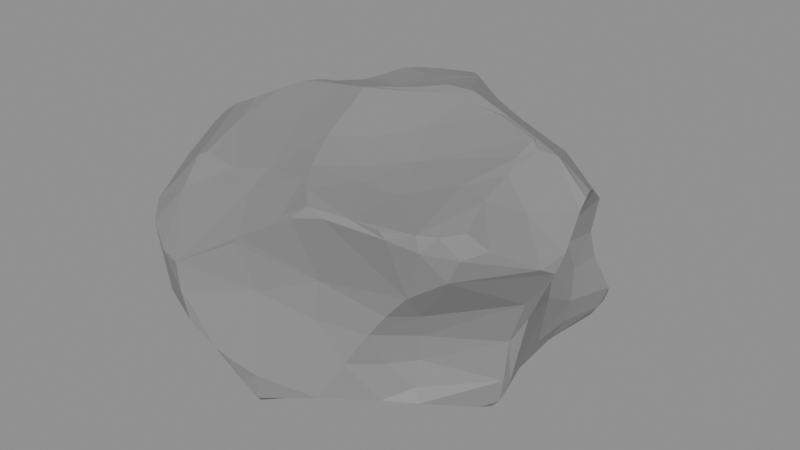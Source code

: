 # Source: bigger_rock.blend  (saved by Blender 4.5.90; exported with 4.5.12 LTS)
import bpy
from mathutils import Matrix  # noqa: F401  (used for matrix-valued properties, if any)

bpy.ops.wm.read_factory_settings(use_empty=True)
scene = bpy.context.scene
scene.name = 'Scene'

# ---- materials (node trees are filled in below, after node groups)
mat_material = bpy.data.materials.new('Material')

# ---- material node trees
mat_material.use_nodes = True; mat_material.node_tree.nodes.clear()
_N = mat_material.node_tree.nodes; _L = mat_material.node_tree.links
n0 = _N.new('ShaderNodeBsdfPrincipled'); n0.name = 'Principled BSDF'; n0.location = (-200, 100)
n0.inputs[0].default_value = (0.2609, 0.2609, 0.2609, 1.0)
n1 = _N.new('ShaderNodeOutputMaterial'); n1.name = 'Material Output'; n1.location = (200, 100)
_L.new(n0.outputs[0], n1.inputs[0])
n1.is_active_output = True

# ---- meshes
me_cube_001 = bpy.data.meshes.new('Cube.001')
me_cube_001.from_pydata([(-2.065, 1.387, 2.919), (-1.798, 1.41, 3.058), (-1.483, 1.423, 3.305), (-1.455, 2.028, 3.285), (-1.381, 2.347, 3.225), (-1.855, 2.266, 2.971), (-2.313, 1.563, 2.747), (-2.375, 1.413, 2.719), (-2.048, 1.285, 1.348), (-1.604, 1.863, 1.238), (-1.731, 1.802, 0.4282), (-1.558, 1.599, 0.1852), (-1.19, -1.679, 2.992), (-1.958, -0.8284, 3.205), (-2.564, -0.334, 3.143), (-1.907, -1.632, 2.968), (-2.19, -1.383, 0.5366), (-1.909, -1.492, 0.5117), (-1.597, -1.563, 0.4807), (-2.169, -2.104, 1.25), (-2.35, -1.849, 1.065), (-2.428, -1.683, 0.9444), (1.627, 1.512, 2.964), (2.345, 1.91, 0.954), (2.327, 1.683, 0.739), (0.3577, 1.333, -0.1447), (1.051, 2.056, 0.1758), (0.7267, 2.501, 0.2483), (2.046, 2.17, 0.5673), (0.8094, 2.632, 0.3995), (2.148, 1.254, 1.48), (2.337, 0.9085, 1.199), (2.306, -1.127, 3.407), (1.275, -1.418, 3.266), (1.752, -2.164, 3.15), (2.506, -1.814, 3.003), (1.54, -2.012, 0.8524), (1.57, -1.683, 0.7416), (2.042, -0.6965, 0.3179), (2.319, -1.074, 0.591), (1.538, -1.918, 1.325), (-1.549, 0.03477, 3.612), (-1.385, 0.1926, 3.625), (-1.452, 0.5139, 3.498), (-0.9356, 1.238, 3.343), (-2.975, 0.2577, 2.616), (-2.82, -0.3327, 2.97), (-2.865, -0.514, 2.839), (-1.473, 1.9, 1.63), (-2.12, 1.526, 2.447), (-1.211, 0.4035, 0.4647), (-1.034, -0.2359, 0.5343), (-1.057, -0.8855, 0.5291), (-2.497, -0.9216, 1.017), (-2.635, -0.1953, 1.247), (-2.783, 0.35, 0.9553), (-0.972, -2.761, 1.328), (-1.133, -2.74, 1.688), (-2.378, -1.021, 2.177), (0.7263, -1.34, 3.25), (0.003205, -1.49, 3.299), (-0.259, -0.9068, 3.451), (-0.3613, -2.401, 2.574), (0.6812, -2.122, 2.229), (-0.5232, -0.8778, 0.418), (0.2303, -1.461, 0.1279), (0.4018, -1.348, 0.09082), (0.6762, -0.9757, 0.01916), (-0.3939, -2.709, 1.006), (-0.579, -2.728, 1.07), (1.799, -1.583, 1.66), (1.89, -1.657, 1.999), (2.368, -1.853, 2.696), (1.488, 0.3106, 3.786), (3.036, -1.022, 2.747), (2.264, 0.6767, 2.307), (2.487, 0.9054, 2.864), (1.702, -0.5948, 0.1773), (1.555, 0.04323, 0.1958), (1.648, 0.7174, 0.273), (1.781, -1.582, 1.313), (1.539, 1.929, 1.919), (1.456, 2.056, 2.229), (1.074, 2.01, 2.644), (2.107, 1.262, 2.202), (2.081, 1.16, 1.873), (-0.4383, 1.156, 3.435), (0.5358, 1.241, 3.642), (1.076, 1.454, 3.263), (0.3019, 2.321, 2.834), (-0.5807, 2.873, 2.702), (-0.7125, 2.833, 2.738), (-1.938, 2.14, 2.868), (0.004538, 3.028, 0.8866), (-1.607, 1.65, 3.23), (-2.12, 1.945, 2.86), (-1.835, 1.868, 3.115), (-2.188, 1.74, 2.841), (-1.711, 1.964, 0.6238), (-1.966, 1.804, 0.7292), (-1.983, 1.674, 0.5416), (-2.39, 0.9187, 1.048), (-1.782, -1.598, 3.027), (-1.698, -1.598, 3.011), (-1.801, -1.704, 0.7104), (-1.677, -1.818, 0.8429), (-2.386, -1.37, 0.617), (1.771, 1.458, 2.998), (1.993, 1.819, 0.4198), (1.857, 1.998, 0.4025), (1.68, 1.95, 1.359), (2.223, 2.03, 0.6393), (2.218, 1.707, 0.5641), (2.309, 1.973, 0.8498), (2.093, -2.067, 3.285), (2.152, -2.076, 3.085), (1.655, -2.153, 3.228), (2.699, -1.54, 3.075), (2.513, -1.715, 3.3), (2.318, -1.948, 3.285), (1.803, -1.696, 0.9822), (1.894, -1.724, 0.8059), (-1.008, -0.6081, 3.418), (-1.826, -0.1293, 3.492), (-1.447, 1.131, 3.349), (-2.008, 0.3043, 3.173), (-1.879, 0.7724, 3.099), (-2.155, -0.34, 3.331), (-2.16, -0.1838, 3.313), (-2.016, 1.328, 1.96), (-1.49, -0.1573, 0.574), (-1.499, -0.9391, 0.5657), (-2.36, -0.8606, 0.591), (-2.082, 1.179, 0.3311), (-2.26, 0.4097, 0.5163), (-2.328, -0.2213, 0.5887), (-2.426, 0.8076, 0.4775), (-2.635, 0.4778, 0.5593), (-2.432, -0.8123, 0.6473), (-2.711, 0.3516, 0.6463), (-2.566, -0.1874, 0.695), (-2.653, 0.5405, 0.641), (-2.571, -0.38, 0.9103), (-1.666, -2.469, 1.391), (-1.577, -2.606, 2.069), (-1.907, -2.415, 2.071), (-1.865, -1.97, 2.616), (-2.11, -2.296, 2.192), (-2.231, -2.019, 1.736), (-2.295, -1.867, 1.524), (-2.326, -1.893, 2.028), (-2.397, -1.978, 2.308), (-2.316, -1.21, 1.365), (-2.262, -1.161, 1.747), (-2.592, -1.273, 2.638), (0.062, -1.717, 3.239), (-0.6425, -1.558, 3.115), (0.3292, -1.893, 3.244), (1.166, -2.121, 3.211), (-0.6667, -1.893, 2.93), (0.8645, -2.216, 3.144), (0.5835, -2.173, 3.192), (0.4068, -2.267, 3.024), (0.2224, -2.23, 2.981), (0.0323, -1.75, 0.16), (0.3687, -1.57, 0.175), (-0.7054, -1.868, 0.3302), (0.1914, -1.653, 0.1199), (-1.098, -1.719, 0.4057), (0.1868, -1.847, 0.2101), (-1.229, -1.726, 0.4617), (-0.02627, -1.999, 0.1585), (1.126, -1.568, 0.545), (-0.262, -2.085, 0.2122), (0.0003265, -2.541, 0.4389), (-0.1817, -2.648, 0.6945), (-1.011, -2.164, 0.8483), (0.04794, -2.643, 0.5474), (0.03581, -2.624, 0.8687), (0.9291, -2.473, 0.8579), (1.916, -1.995, 2.395), (1.43, -2.095, 1.77), (1.627, -2.021, 2.059), (1.594, 0.3644, 3.764), (1.028, -0.7148, 3.384), (2.143, 0.06391, 3.715), (2.15, -0.2649, 3.61), (2.099, 0.161, 3.711), (1.896, -0.9777, 3.42), (2.268, -0.02175, 3.64), (2.237, -0.5899, 3.514), (2.414, 0.1911, 3.541), (2.464, 0.3087, 3.418), (2.842, 0.1832, 3.124), (2.778, 0.3656, 3.134), (2.549, -0.6383, 3.158), (2.686, 0.5429, 3.018), (2.866, 0.01846, 3.018), (3.053, -0.5591, 2.765), (2.008, 0.1876, 0.4454), (2.216, -0.6773, 0.429), (2.102, 0.9191, 0.5286), (2.345, -0.8498, 0.4927), (2.279, -0.1567, 0.6637), (2.464, -0.8635, 0.626), (2.224, 0.6592, 0.6965), (2.501, -0.7072, 0.8457), (2.322, 0.1721, 0.9129), (2.493, -0.8387, 0.9312), (2.31, 0.8419, 0.9129), (1.719, 1.991, 2.314), (1.934, 1.66, 2.597), (2.113, 1.851, 2.276), (2.146, 1.802, 1.409), (2.064, 1.772, 1.793), (2.218, 1.483, 2.565), (0.3351, 1.434, 3.6), (-0.01029, 1.923, 3.45), (-0.9542, 2.021, 3.307), (-0.2004, 2.161, 3.392), (0.9828, 1.675, 3.088), (0.4266, 1.8, 3.303), (-0.3794, 2.407, 3.321), (-1.28, 2.665, 3.141), (-0.7215, 2.793, 3.173), (-0.7966, 2.905, 3.085), (-0.6459, 2.856, 3.06), (0.3433, 2.03, -0.05634), (-0.1213, 1.61, -0.08557), (-1.246, 1.672, 0.09948), (-0.5701, 1.944, -0.05674), (-1.255, 1.735, 0.1101), (-0.5359, 2.121, -0.03689), (0.01883, 2.618, 0.02849), (-0.2751, 2.398, 0.005464), (-0.01254, 2.698, 0.08155), (-0.7603, 2.36, 0.3371), (0.2225, 2.845, 0.2554), (-0.8409, 2.437, 0.5944), (1.184, 2.456, 0.7179), (0.2501, 2.938, 0.3499), (0.005316, 2.938, 0.4327), (0.5887, 2.725, 0.7333), (-0.9515, 2.377, 1.055), (0.5147, -1.064, 3.301), (0.2431, -0.6107, 3.453), (0.6973, -0.1622, 3.581), (-0.4287, -0.01438, 3.788), (-0.9622, 0.02775, 3.7), (-0.348, 0.09792, 3.786), (0.1931, 0.2294, 3.798), (-0.7753, 0.5748, 3.529), (0.1229, 0.3271, 3.822), (0.5476, 0.381, 3.833), (1.091, 0.3633, 3.806), (0.5206, 0.5414, 3.887), (0.9199, 0.5533, 3.889), (0.5527, 0.9932, 3.771), (-0.08618, 0.7329, 3.629), (-2.589, 0.9955, 2.634), (-2.999, 0.3444, 2.53), (-2.764, 0.3286, 1.876), (-2.765, 0.1906, 1.814), (-2.998, 0.1604, 2.53), (-2.859, -0.5126, 2.741), (-2.496, -0.3155, 1.686), (-2.521, -0.4893, 2.181), (-2.334, -0.8342, 1.867), (-2.4, -0.6271, 1.51), (0.7766, 2.369, 2.035), (1.547, 1.939, 1.536), (0.8334, 2.135, 2.483), (0.8209, 2.321, 1.628), (0.4609, 2.384, 2.281), (0.003084, 2.894, 1.806), (-0.1915, 2.935, 1.957), (-0.18, 2.884, 1.311), (-0.4244, 2.799, 2.542), (-0.2541, 2.849, 2.154), (-0.3511, 2.835, 2.057), (-0.5517, 2.826, 2.445), (-1.497, 1.936, 2.002), (-1.597, 2.029, 2.368), (0.7625, -0.8735, -0.01302), (1.022, -0.6029, -0.06664), (0.007112, -0.6758, 0.2694), (-0.5176, -0.3567, 0.43), (0.8235, -0.02626, -0.06372), (0.7541, 0.2698, -0.06834), (-0.3007, 0.1392, 0.3233), (0.4486, 1.081, -0.1175), (-0.7431, 0.6952, 0.3098), (-1.214, -2.708, 2.059), (-0.9233, -2.732, 1.497), (-0.4483, -2.42, 2.467), (-0.1383, -2.361, 1.878), (0.6913, -2.199, 1.727), (1.177, -2.259, 1.346), (2.722, -0.8115, 2.087), (3.09, -0.8086, 2.624), (2.516, -0.789, 1.478), (2.672, -0.648, 1.789), (2.424, 0.1993, 1.591), (2.443, 0.2023, 2.235), (2.616, -0.2147, 1.933), (2.222, 0.5995, 1.792)], [], [(94, 96, 1), (92, 95, 5), (95, 96, 5), (96, 3, 4), (5, 4, 223), (6, 97, 95), (243, 98, 99), (243, 99, 9), (100, 10, 11), (133, 11, 229), (101, 99, 141), (141, 99, 136), (103, 102, 15), (102, 13, 14), (12, 146, 159), (105, 104, 170), (104, 17, 18), (106, 17, 21), (17, 20, 21), (17, 19, 20), (104, 19, 17), (104, 105, 19), (143, 19, 105), (53, 21, 152), (211, 107, 215), (22, 107, 211), (27, 28, 109), (109, 28, 108), (108, 111, 112), (23, 113, 239), (26, 27, 109), (108, 112, 201), (205, 24, 209), (201, 112, 205), (23, 30, 31), (158, 114, 33), (115, 114, 34), (117, 118, 35), (118, 114, 119), (35, 119, 115), (116, 114, 158), (119, 114, 115), (72, 115, 180), (38, 121, 37), (37, 121, 36), (36, 121, 120), (38, 37, 172), (80, 120, 208), (123, 13, 122), (125, 128, 123), (123, 127, 13), (123, 128, 127), (127, 128, 14), (127, 14, 13), (128, 125, 46), (125, 126, 45), (41, 123, 122), (43, 41, 42), (44, 124, 43), (282, 49, 92), (282, 281, 49), (281, 48, 129), (48, 8, 129), (6, 49, 259), (133, 50, 134), (131, 132, 130), (132, 135, 130), (135, 138, 137), (132, 106, 138), (137, 140, 139), (138, 140, 137), (138, 142, 140), (138, 106, 142), (142, 55, 139), (141, 55, 101), (57, 145, 143), (144, 146, 147), (145, 147, 148), (148, 20, 19), (147, 151, 148), (148, 150, 149), (149, 21, 20), (150, 58, 153), (151, 15, 154), (151, 154, 58), (57, 143, 56), (146, 15, 151), (60, 155, 157), (59, 157, 158), (161, 160, 158), (157, 155, 163), (161, 162, 160), (161, 163, 162), (163, 159, 62), (162, 62, 63), (160, 63, 180), (160, 180, 34), (64, 166, 52), (65, 165, 167), (165, 169, 167), (172, 165, 66), (164, 173, 166), (164, 169, 171), (173, 175, 166), (166, 175, 176), (174, 172, 177), (172, 179, 177), (172, 36, 179), (175, 69, 176), (65, 164, 64), (0, 97, 6, 7), (172, 37, 36), (131, 52, 18), (71, 72, 180), (71, 181, 70), (74, 35, 72), (181, 297, 40), (88, 187, 107), (186, 190, 189), (190, 32, 195), (193, 194, 192), (197, 195, 198), (73, 184, 185), (117, 74, 32), (79, 199, 78), (77, 38, 172), (199, 203, 200), (39, 204, 208), (205, 207, 203), (205, 209, 207), (206, 208, 204), (79, 108, 201), (83, 210, 82), (83, 211, 210), (110, 270, 213), (210, 212, 81), (214, 30, 213), (212, 211, 215), (212, 215, 84), (220, 211, 83), (213, 30, 23), (124, 44, 2), (216, 217, 86), (221, 219, 217), (221, 222, 219), (219, 222, 218), (222, 221, 226), (221, 220, 83), (221, 83, 89), (22, 220, 88), (89, 277, 226), (2, 218, 3), (25, 228, 227), (227, 26, 25), (228, 231, 230), (10, 234, 232), (233, 235, 237), (27, 237, 29), (236, 241, 235), (238, 241, 236), (238, 93, 241), (238, 243, 93), (98, 243, 238), (243, 276, 93), (239, 270, 110), (245, 246, 250), (248, 251, 42), (254, 256, 246), (183, 88, 256), (258, 257, 86), (156, 122, 12), (61, 122, 156), (60, 244, 61), (59, 184, 244), (59, 33, 184), (87, 216, 257), (251, 44, 43), (49, 129, 260), (129, 261, 260), (259, 260, 45), (261, 55, 262), (262, 266, 263), (55, 142, 54), (263, 264, 45), (262, 54, 265), (265, 267, 266), (265, 268, 267), (53, 152, 268), (54, 53, 268), (47, 264, 154), (259, 126, 0), (269, 273, 271), (81, 272, 269), (271, 277, 89), (274, 275, 269), (275, 278, 273), (277, 280, 90), (279, 280, 278), (275, 281, 279), (280, 91, 90), (48, 281, 275), (280, 282, 91), (281, 282, 280), (276, 243, 48), (82, 81, 269), (64, 285, 65), (77, 284, 78), (285, 287, 283), (287, 289, 288), (286, 51, 289), (289, 291, 228), (290, 108, 79), (133, 229, 50), (143, 176, 56), (292, 294, 62), (69, 68, 295), (294, 295, 63), (294, 63, 62), (295, 296, 63), (295, 178, 296), (178, 297, 296), (144, 57, 292), (178, 179, 297), (298, 301, 299), (301, 304, 299), (304, 302, 305), (305, 75, 303), (302, 31, 305), (75, 85, 84), (70, 80, 300), (208, 206, 300), (207, 31, 302), (75, 84, 215), (303, 75, 197), (303, 197, 198), (2, 3, 94), (94, 3, 96), (2, 94, 1), (5, 96, 4), (97, 0, 96), (0, 1, 96), (11, 133, 100), (101, 8, 99), (9, 99, 8), (136, 99, 100), (103, 13, 102), (12, 103, 15), (13, 103, 12), (15, 102, 14), (12, 15, 146), (176, 143, 105), (17, 16, 132), (220, 22, 211), (108, 28, 111), (110, 23, 239), (239, 113, 28), (113, 111, 28), (24, 113, 23), (24, 111, 113), (188, 114, 32), (205, 112, 24), (33, 114, 188), (34, 114, 116), (40, 36, 120), (32, 114, 118), (35, 118, 119), (180, 115, 34), (34, 116, 158), (35, 74, 117), (72, 35, 115), (38, 39, 121), (208, 120, 121), (208, 121, 39), (12, 122, 13), (41, 125, 123), (14, 128, 46), (126, 1, 0), (14, 46, 47), (46, 125, 45), (47, 154, 15), (14, 47, 15), (8, 48, 9), (49, 281, 129), (7, 6, 259), (134, 50, 130), (92, 49, 95), (134, 130, 135), (137, 136, 134), (141, 137, 139), (136, 137, 141), (134, 135, 137), (135, 132, 138), (130, 50, 51), (140, 142, 139), (141, 139, 55), (142, 106, 21), (142, 21, 53), (142, 53, 54), (131, 17, 132), (16, 106, 132), (100, 133, 136), (57, 144, 145), (144, 147, 145), (19, 145, 148), (147, 146, 151), (148, 151, 150), (152, 149, 153), (149, 152, 21), (153, 149, 150), (150, 151, 58), (292, 146, 144), (59, 244, 60), (60, 157, 59), (60, 156, 155), (33, 59, 158), (155, 156, 159), (158, 157, 161), (156, 12, 159), (161, 157, 163), (163, 155, 159), (162, 163, 62), (61, 156, 60), (158, 160, 34), (52, 166, 168), (65, 167, 164), (167, 169, 164), (164, 171, 173), (165, 174, 169), (165, 172, 174), (171, 169, 174), (174, 173, 171), (168, 166, 176), (175, 173, 174), (175, 174, 177), (177, 179, 178), (175, 68, 69), (64, 164, 166), (66, 165, 65), (67, 172, 66), (36, 40, 297), (36, 297, 179), (18, 168, 170), (18, 52, 168), (71, 182, 181), (71, 180, 182), (182, 63, 181), (182, 180, 63), (183, 73, 185), (187, 183, 185), (185, 184, 186), (186, 184, 188), (184, 33, 188), (186, 188, 190), (192, 187, 191), (189, 190, 191), (190, 188, 32), (190, 195, 191), (192, 191, 193), (197, 191, 195), (191, 197, 193), (194, 76, 107), (194, 196, 76), (32, 74, 195), (198, 195, 74), (88, 183, 187), (118, 117, 32), (107, 76, 215), (196, 197, 75), (76, 196, 75), (107, 192, 194), (38, 199, 200), (107, 187, 192), (78, 199, 77), (77, 199, 38), (199, 79, 201), (38, 202, 39), (204, 39, 202), (200, 203, 202), (199, 205, 203), (199, 201, 205), (204, 203, 206), (203, 207, 206), (209, 24, 23), (209, 23, 31), (207, 209, 31), (214, 81, 212), (82, 210, 81), (210, 211, 212), (213, 270, 214), (270, 81, 214), (214, 85, 30), (214, 212, 84), (214, 84, 85), (23, 110, 213), (221, 88, 220), (86, 219, 44), (86, 217, 219), (2, 44, 218), (44, 219, 218), (218, 4, 3), (218, 222, 4), (225, 223, 224), (223, 225, 91), (226, 221, 89), (88, 221, 87), (226, 277, 90), (5, 91, 92), (5, 223, 91), (227, 228, 233), (228, 229, 231), (232, 230, 231), (230, 232, 228), (227, 233, 26), (231, 10, 232), (233, 228, 232), (233, 232, 234), (235, 233, 234), (235, 234, 236), (233, 237, 27), (239, 29, 242), (240, 241, 93), (242, 240, 93), (236, 98, 238), (239, 242, 270), (28, 27, 29), (61, 244, 245), (61, 247, 122), (245, 184, 246), (184, 73, 246), (248, 247, 249), (248, 249, 251), (249, 250, 252), (251, 249, 258), (249, 252, 258), (252, 253, 255), (252, 255, 258), (44, 251, 86), (251, 258, 86), (260, 259, 49), (86, 257, 216), (42, 251, 43), (41, 248, 42), (122, 248, 41), (126, 259, 45), (101, 55, 8), (8, 55, 261), (263, 261, 262), (262, 265, 266), (262, 55, 54), (263, 266, 264), (265, 54, 268), (266, 267, 58), (266, 154, 264), (268, 153, 267), (266, 58, 154), (153, 268, 152), (7, 259, 0), (129, 8, 261), (153, 58, 267), (45, 264, 46), (270, 242, 272), (271, 273, 277), (269, 272, 274), (269, 275, 273), (272, 93, 274), (273, 278, 277), (274, 93, 276), (278, 275, 279), (276, 48, 275), (280, 277, 278), (279, 281, 280), (91, 282, 92), (82, 269, 271), (242, 93, 272), (48, 243, 9), (83, 271, 89), (66, 285, 67), (283, 67, 285), (283, 287, 284), (78, 284, 287), (287, 285, 289), (285, 286, 289), (289, 51, 50), (78, 287, 79), (66, 65, 285), (289, 50, 291), (288, 290, 79), (291, 50, 229), (228, 291, 229), (290, 25, 108), (172, 284, 77), (57, 56, 293), (292, 62, 159), (294, 292, 295), (292, 57, 295), (57, 293, 295), (56, 176, 69), (295, 68, 178), (296, 181, 63), (296, 297, 181), (146, 292, 159), (71, 70, 298), (72, 71, 298), (298, 70, 300), (301, 298, 300), (301, 300, 206), (299, 304, 198), (301, 206, 302), (198, 304, 303), (76, 75, 215), (304, 305, 303), (305, 31, 30), (75, 305, 85), (305, 30, 85), (80, 208, 300), (100, 99, 98, 10), (26, 109, 108, 25), (18, 170, 104), (17, 131, 18), (106, 16, 17), (88, 107, 22), (28, 29, 239), (24, 112, 111), (43, 126, 125, 41), (80, 40, 120), (2, 1, 126, 124), (126, 43, 124), (52, 131, 130, 51), (6, 95, 49), (136, 133, 134), (170, 168, 176, 105), (19, 143, 145), (20, 148, 149), (178, 68, 175, 177), (181, 40, 80, 70), (95, 97, 96), (187, 185, 189, 191), (193, 197, 196, 194), (189, 185, 186), (221, 217, 216, 87), (200, 202, 38), (204, 202, 203), (302, 206, 207), (224, 223, 4, 222), (226, 90, 91, 225), (226, 225, 224), (226, 224, 222), (235, 241, 240, 237), (27, 26, 233), (240, 29, 237), (11, 10, 231, 229), (240, 242, 29), (10, 98, 236, 234), (247, 245, 250, 249), (184, 245, 244), (247, 61, 245), (248, 122, 247), (250, 246, 253, 252), (256, 255, 253, 246), (254, 246, 73), (254, 73, 183, 256), (88, 87, 257, 256), (257, 258, 255), (256, 257, 255), (67, 283, 284, 172), (45, 260, 263), (260, 261, 263), (47, 46, 264), (276, 275, 274), (83, 82, 271), (81, 270, 272), (52, 51, 286, 64), (286, 285, 64), (290, 289, 228, 25), (288, 79, 287), (290, 288, 289), (293, 56, 69, 295), (72, 298, 299, 74), (160, 162, 63), (198, 74, 299), (304, 301, 302)])
_uv = me_cube_001.uv_layers.new(name='UVMap')
_uv.uv.foreach_set('vector', [0.3974, 0.483, 0.3972, 0.4832, 0.3971, 0.4829, 0.3971, 0.4833, 0.397, 0.4832, 0.3972, 0.4833, 0.397, 0.4832, 0.3972, 0.4832, 0.3972, 0.4833, 0.3972, 0.4832, 0.3975, 0.4832, 0.3975, 0.4833, 0.3972, 0.4833, 0.3975, 0.4833, 0.3976, 0.4834, 0.3969, 0.4831, 0.397, 0.4831, 0.397, 0.4832, 0.4018, 0.4753, 0.4019, 0.4755, 0.4018, 0.4756, 0.4018, 0.4753, 0.4018, 0.4756, 0.4015, 0.4753, 0.402, 0.4757, 0.402, 0.4757, 0.4022, 0.4757, 0.4021, 0.476, 0.4022, 0.4757, 0.4022, 0.4758, 0.4016, 0.4761, 0.4018, 0.4756, 0.4018, 0.4764, 0.4018, 0.4764, 0.4018, 0.4756, 0.402, 0.4764, 0.3972, 0.4811, 0.3971, 0.4812, 0.397, 0.4812, 0.3971, 0.4812, 0.3971, 0.4817, 0.3969, 0.482, 0.3975, 0.481, 0.3971, 0.481, 0.3979, 0.4808, 0.4018, 0.4782, 0.4019, 0.478, 0.4021, 0.4784, 0.4019, 0.478, 0.402, 0.4777, 0.4021, 0.478, 0.4018, 0.4775, 0.402, 0.4777, 0.4016, 0.4776, 0.402, 0.4777, 0.4015, 0.4777, 0.4016, 0.4776, 0.402, 0.4777, 0.4014, 0.478, 0.4015, 0.4777, 0.4019, 0.478, 0.4014, 0.478, 0.402, 0.4777, 0.4019, 0.478, 0.4018, 0.4782, 0.4014, 0.478, 0.4013, 0.4784, 0.4014, 0.478, 0.4018, 0.4782, 0.4016, 0.4771, 0.4016, 0.4776, 0.4014, 0.4773, 0.3998, 0.4806, 0.3998, 0.4805, 0.3998, 0.4805, 0.3998, 0.4806, 0.3998, 0.4805, 0.3998, 0.4806, 0.3999, 0.4806, 0.3999, 0.4806, 0.3999, 0.4806, 0.3999, 0.4806, 0.3999, 0.4806, 0.3999, 0.4806, 0.3999, 0.4806, 0.3999, 0.4806, 0.3999, 0.4806, 0.3999, 0.4806, 0.3999, 0.4806, 0.3999, 0.4806, 0.3999, 0.4806, 0.3999, 0.4806, 0.3999, 0.4806, 0.3999, 0.4806, 0.3999, 0.4806, 0.3999, 0.4805, 0.3999, 0.4805, 0.3999, 0.4806, 0.3999, 0.4805, 0.3999, 0.4805, 0.3999, 0.4806, 0.3999, 0.4805, 0.3999, 0.4806, 0.3999, 0.4805, 0.3999, 0.4805, 0.3991, 0.4809, 0.3996, 0.481, 0.399, 0.4813, 0.3998, 0.4809, 0.3996, 0.481, 0.3995, 0.4808, 0.3998, 0.4805, 0.3998, 0.4805, 0.3998, 0.4805, 0.3997, 0.4813, 0.3996, 0.481, 0.3996, 0.4811, 0.3998, 0.4805, 0.3998, 0.4805, 0.3998, 0.4805, 0.3994, 0.4808, 0.3996, 0.481, 0.3991, 0.4809, 0.3998, 0.4805, 0.3998, 0.4805, 0.3998, 0.4805, 0.3998, 0.4805, 0.3998, 0.4805, 0.3998, 0.4805, 0.3999, 0.4805, 0.3999, 0.4805, 0.3999, 0.4805, 0.3999, 0.4805, 0.3999, 0.4805, 0.3999, 0.4805, 0.3999, 0.4805, 0.3999, 0.4805, 0.3999, 0.4805, 0.3999, 0.4805, 0.3999, 0.4805, 0.3999, 0.4805, 0.3999, 0.4805, 0.3999, 0.4805, 0.3999, 0.4805, 0.3972, 0.4821, 0.3971, 0.4817, 0.3976, 0.4818, 0.397, 0.4823, 0.3971, 0.482, 0.3972, 0.4821, 0.3972, 0.4821, 0.3971, 0.482, 0.3971, 0.4817, 0.3972, 0.4821, 0.3971, 0.482, 0.3971, 0.482, 0.3971, 0.482, 0.3971, 0.482, 0.3969, 0.482, 0.3971, 0.482, 0.3969, 0.482, 0.3971, 0.4817, 0.3971, 0.482, 0.397, 0.4823, 0.3968, 0.4819, 0.397, 0.4823, 0.397, 0.4825, 0.3967, 0.4821, 0.3974, 0.4821, 0.3972, 0.4821, 0.3976, 0.4818, 0.3975, 0.4824, 0.3974, 0.4821, 0.3975, 0.4822, 0.3977, 0.4828, 0.3974, 0.4827, 0.3975, 0.4824, 0.4005, 0.4753, 0.4004, 0.4757, 0.4002, 0.4754, 0.4005, 0.4753, 0.4009, 0.4753, 0.4004, 0.4757, 0.4009, 0.4753, 0.4012, 0.4753, 0.4009, 0.4758, 0.4012, 0.4753, 0.4014, 0.4758, 0.4009, 0.4758, 0.4002, 0.4756, 0.4004, 0.4757, 0.4003, 0.476, 0.4021, 0.476, 0.4022, 0.4765, 0.402, 0.4765, 0.4022, 0.4775, 0.4019, 0.4772, 0.4022, 0.4769, 0.4019, 0.4772, 0.4019, 0.4768, 0.4022, 0.4769, 0.4019, 0.4768, 0.4018, 0.4771, 0.4019, 0.4764, 0.4019, 0.4772, 0.4018, 0.4775, 0.4018, 0.4771, 0.4019, 0.4764, 0.4018, 0.4768, 0.4018, 0.4765, 0.4018, 0.4771, 0.4018, 0.4768, 0.4019, 0.4764, 0.4018, 0.4771, 0.4017, 0.4769, 0.4018, 0.4768, 0.4018, 0.4771, 0.4018, 0.4775, 0.4017, 0.4769, 0.4017, 0.4769, 0.4016, 0.4764, 0.4018, 0.4765, 0.4018, 0.4764, 0.4016, 0.4764, 0.4016, 0.4761, 0.401, 0.4788, 0.4008, 0.4783, 0.4013, 0.4784, 0.4007, 0.4785, 0.4003, 0.4781, 0.4007, 0.4781, 0.4008, 0.4783, 0.4007, 0.4781, 0.401, 0.4779, 0.401, 0.4779, 0.4015, 0.4777, 0.4014, 0.478, 0.4007, 0.4781, 0.4006, 0.4778, 0.401, 0.4779, 0.401, 0.4779, 0.4008, 0.4778, 0.4012, 0.4778, 0.4012, 0.4778, 0.4016, 0.4776, 0.4015, 0.4777, 0.4008, 0.4778, 0.4007, 0.4772, 0.4011, 0.4773, 0.4006, 0.4778, 0.4001, 0.4778, 0.4003, 0.4773, 0.4006, 0.4778, 0.4003, 0.4773, 0.4007, 0.4772, 0.401, 0.4788, 0.4013, 0.4784, 0.4013, 0.4788, 0.4003, 0.4781, 0.4001, 0.4778, 0.4006, 0.4778, 0.3983, 0.4813, 0.3983, 0.4811, 0.3986, 0.481, 0.3986, 0.4813, 0.3986, 0.481, 0.3991, 0.4809, 0.3987, 0.4808, 0.399, 0.4807, 0.3991, 0.4809, 0.3986, 0.481, 0.3983, 0.4811, 0.3986, 0.4806, 0.3987, 0.4808, 0.3987, 0.4806, 0.399, 0.4807, 0.3987, 0.4808, 0.3986, 0.4806, 0.3987, 0.4806, 0.3986, 0.4806, 0.3979, 0.4808, 0.3984, 0.4805, 0.3987, 0.4806, 0.3987, 0.4805, 0.3988, 0.4805, 0.399, 0.4807, 0.4005, 0.4798, 0.4003, 0.4806, 0.399, 0.4807, 0.4003, 0.4806, 0.3995, 0.4808, 0.4024, 0.4789, 0.4022, 0.4788, 0.4023, 0.4784, 0.3999, 0.4805, 0.3999, 0.4805, 0.3999, 0.4805, 0.3999, 0.4805, 0.3999, 0.4805, 0.3999, 0.4805, 0.3999, 0.4805, 0.3999, 0.4805, 0.3999, 0.4805, 0.4023, 0.4794, 0.4022, 0.4792, 0.4022, 0.4788, 0.3999, 0.4805, 0.3999, 0.4805, 0.3999, 0.4805, 0.4022, 0.4792, 0.4018, 0.4792, 0.4022, 0.4788, 0.4022, 0.4788, 0.4018, 0.4792, 0.4017, 0.4788, 0.3999, 0.4805, 0.3999, 0.4805, 0.3999, 0.4805, 0.3999, 0.4805, 0.3999, 0.4805, 0.3999, 0.4805, 0.3999, 0.4805, 0.3999, 0.4805, 0.3999, 0.4805, 0.4018, 0.4792, 0.4015, 0.479, 0.4017, 0.4788, 0.4025, 0.4796, 0.4023, 0.4794, 0.4025, 0.4792, 0.3969, 0.4829, 0.397, 0.4831, 0.3969, 0.4831, 0.3968, 0.483, 0.3999, 0.4805, 0.3999, 0.4805, 0.3999, 0.4805, 0.4022, 0.4775, 0.4023, 0.4784, 0.4021, 0.478, 0.3998, 0.4805, 0.3998, 0.4805, 0.3998, 0.4805, 0.3998, 0.4805, 0.3998, 0.4805, 0.3999, 0.4805, 0.3998, 0.4805, 0.3998, 0.4805, 0.3998, 0.4805, 0.3998, 0.4805, 0.3999, 0.4805, 0.3999, 0.4805, 0.3998, 0.4805, 0.3998, 0.4805, 0.3998, 0.4805, 0.3992, 0.482, 0.3994, 0.4818, 0.3993, 0.4821, 0.3998, 0.4805, 0.3998, 0.4805, 0.3998, 0.4805, 0.3998, 0.4805, 0.3998, 0.4805, 0.3998, 0.4805, 0.3998, 0.4805, 0.3998, 0.4805, 0.3998, 0.4805, 0.3989, 0.4823, 0.3987, 0.4817, 0.3992, 0.4821, 0.3998, 0.4805, 0.3998, 0.4805, 0.3998, 0.4805, 0.3999, 0.4805, 0.3999, 0.4805, 0.3999, 0.4805, 0.3999, 0.4805, 0.3999, 0.4805, 0.3999, 0.4805, 0.3999, 0.4805, 0.3999, 0.4805, 0.3999, 0.4805, 0.3999, 0.4805, 0.3999, 0.4805, 0.3999, 0.4805, 0.3999, 0.4805, 0.3999, 0.4805, 0.3999, 0.4805, 0.3999, 0.4805, 0.3999, 0.4805, 0.3999, 0.4805, 0.3999, 0.4805, 0.3999, 0.4805, 0.3999, 0.4805, 0.3999, 0.4805, 0.3999, 0.4806, 0.3999, 0.4805, 0.3998, 0.4806, 0.3998, 0.4806, 0.3998, 0.4806, 0.3998, 0.4806, 0.3998, 0.4806, 0.3998, 0.4806, 0.3999, 0.4806, 0.3999, 0.4806, 0.3999, 0.4806, 0.3998, 0.4806, 0.3998, 0.4806, 0.3998, 0.4806, 0.3998, 0.4806, 0.3999, 0.4805, 0.3999, 0.4806, 0.3998, 0.4806, 0.3998, 0.4806, 0.3998, 0.4805, 0.3998, 0.4806, 0.3998, 0.4805, 0.3998, 0.4805, 0.3998, 0.4806, 0.3998, 0.4806, 0.3998, 0.4806, 0.3999, 0.4806, 0.3999, 0.4805, 0.3999, 0.4806, 0.3974, 0.4827, 0.3977, 0.4828, 0.3974, 0.4829, 0.3984, 0.4829, 0.3982, 0.4831, 0.398, 0.4827, 0.3998, 0.4806, 0.3998, 0.4806, 0.3998, 0.4806, 0.3998, 0.4806, 0.3998, 0.4806, 0.3998, 0.4806, 0.3982, 0.4833, 0.3981, 0.4834, 0.3978, 0.4832, 0.3998, 0.4806, 0.3998, 0.4806, 0.3998, 0.4806, 0.3998, 0.4806, 0.3998, 0.4806, 0.3998, 0.4806, 0.3998, 0.4806, 0.3998, 0.4806, 0.3998, 0.4806, 0.3998, 0.4806, 0.3998, 0.4806, 0.3998, 0.4805, 0.3998, 0.4806, 0.3998, 0.4806, 0.3998, 0.4806, 0.3974, 0.4829, 0.3978, 0.4832, 0.3975, 0.4832, 0.3999, 0.4806, 0.3999, 0.4806, 0.3999, 0.4806, 0.3999, 0.4806, 0.3999, 0.4806, 0.3999, 0.4806, 0.4024, 0.4846, 0.4022, 0.4855, 0.4023, 0.485, 0.4021, 0.4857, 0.4021, 0.4848, 0.4022, 0.485, 0.3999, 0.4806, 0.3999, 0.4806, 0.3999, 0.4806, 0.3999, 0.4806, 0.3999, 0.4806, 0.3999, 0.4806, 0.402, 0.4852, 0.4019, 0.4848, 0.4021, 0.4847, 0.4019, 0.4853, 0.4019, 0.4848, 0.402, 0.4852, 0.4019, 0.4853, 0.4016, 0.4848, 0.4019, 0.4848, 0.4019, 0.4853, 0.4017, 0.4854, 0.4016, 0.4848, 0.4019, 0.4857, 0.4017, 0.4854, 0.4019, 0.4853, 0.4017, 0.4854, 0.4013, 0.485, 0.4016, 0.4848, 0.3999, 0.4806, 0.3999, 0.4806, 0.3999, 0.4806, 0.3983, 0.4818, 0.3985, 0.4821, 0.3982, 0.4822, 0.3977, 0.4821, 0.3978, 0.4824, 0.3975, 0.4822, 0.3987, 0.4823, 0.3986, 0.4824, 0.3985, 0.4821, 0.3998, 0.4805, 0.3998, 0.4805, 0.3998, 0.4805, 0.3981, 0.4825, 0.3984, 0.4826, 0.398, 0.4827, 0.3979, 0.4811, 0.3976, 0.4818, 0.3975, 0.481, 0.398, 0.4816, 0.3976, 0.4818, 0.3979, 0.4811, 0.3983, 0.4813, 0.3984, 0.4815, 0.398, 0.4816, 0.3986, 0.4813, 0.3987, 0.4817, 0.3984, 0.4815, 0.3986, 0.4813, 0.399, 0.4813, 0.3987, 0.4817, 0.3998, 0.4805, 0.3998, 0.4805, 0.3998, 0.4805, 0.3978, 0.4824, 0.3977, 0.4828, 0.3975, 0.4824, 0.4004, 0.4757, 0.4009, 0.4758, 0.4004, 0.4764, 0.4009, 0.4758, 0.4009, 0.4764, 0.4004, 0.4764, 0.4003, 0.476, 0.4004, 0.4764, 0.4003, 0.4764, 0.4009, 0.4764, 0.4016, 0.4764, 0.401, 0.4765, 0.401, 0.4765, 0.4006, 0.4768, 0.4004, 0.4765, 0.4016, 0.4764, 0.4017, 0.4769, 0.4014, 0.4767, 0.4004, 0.4765, 0.4002, 0.4769, 0.4003, 0.4764, 0.401, 0.4765, 0.4014, 0.4767, 0.4011, 0.4767, 0.4011, 0.4767, 0.4009, 0.4771, 0.4006, 0.4768, 0.4011, 0.4767, 0.4012, 0.4769, 0.4009, 0.4771, 0.4016, 0.4771, 0.4014, 0.4773, 0.4012, 0.4769, 0.4014, 0.4767, 0.4016, 0.4771, 0.4012, 0.4769, 0.4001, 0.4769, 0.4002, 0.4769, 0.4003, 0.4773, 0.4003, 0.476, 0.4001, 0.4762, 0.4001, 0.4759, 0.3998, 0.4806, 0.3998, 0.4806, 0.3998, 0.4806, 0.3998, 0.4806, 0.3999, 0.4806, 0.3998, 0.4806, 0.3998, 0.4806, 0.3998, 0.4806, 0.3998, 0.4806, 0.3998, 0.4806, 0.3998, 0.4806, 0.3998, 0.4806, 0.3998, 0.4806, 0.3998, 0.4806, 0.3998, 0.4806, 0.3998, 0.4806, 0.3998, 0.4806, 0.3998, 0.4806, 0.4007, 0.4851, 0.4004, 0.4852, 0.4006, 0.485, 0.4008, 0.485, 0.4009, 0.4856, 0.4007, 0.4851, 0.4004, 0.4852, 0.4001, 0.4853, 0.4001, 0.4852, 0.4012, 0.4856, 0.4009, 0.4856, 0.4008, 0.485, 0.4004, 0.4852, 0.4005, 0.4856, 0.4001, 0.4853, 0.4009, 0.4856, 0.4005, 0.4856, 0.4004, 0.4852, 0.4013, 0.485, 0.4017, 0.4854, 0.4012, 0.4856, 0.3998, 0.4806, 0.3998, 0.4806, 0.3998, 0.4806, 0.4039, 0.4815, 0.4035, 0.4816, 0.4034, 0.4811, 0.3999, 0.4805, 0.3999, 0.4805, 0.3999, 0.4805, 0.4035, 0.4816, 0.4031, 0.4821, 0.4032, 0.4815, 0.4031, 0.4821, 0.4038, 0.4822, 0.4032, 0.4823, 0.4039, 0.4819, 0.4043, 0.482, 0.4038, 0.4822, 0.4038, 0.4822, 0.404, 0.4826, 0.4037, 0.483, 0.3999, 0.4805, 0.3999, 0.4806, 0.3999, 0.4805, 0.4044, 0.4827, 0.4043, 0.4829, 0.4043, 0.4824, 0.4013, 0.4784, 0.4017, 0.4788, 0.4013, 0.4788, 0.4008, 0.4787, 0.4005, 0.4792, 0.4002, 0.4792, 0.4015, 0.479, 0.4016, 0.4792, 0.4009, 0.4793, 0.4005, 0.4792, 0.4009, 0.4793, 0.4005, 0.4798, 0.4005, 0.4792, 0.4005, 0.4798, 0.4002, 0.4792, 0.4009, 0.4793, 0.401, 0.4798, 0.4005, 0.4798, 0.4009, 0.4793, 0.4017, 0.4794, 0.401, 0.4798, 0.4017, 0.4794, 0.4013, 0.48, 0.401, 0.4798, 0.4007, 0.4785, 0.401, 0.4788, 0.4008, 0.4787, 0.4017, 0.4794, 0.4017, 0.4799, 0.4013, 0.48, 0.3998, 0.4805, 0.3998, 0.4805, 0.3998, 0.4805, 0.3998, 0.4805, 0.3998, 0.4805, 0.3998, 0.4805, 0.3998, 0.4805, 0.3999, 0.4805, 0.3998, 0.4805, 0.3998, 0.4805, 0.3998, 0.4805, 0.3998, 0.4805, 0.3999, 0.4805, 0.3999, 0.4805, 0.3998, 0.4805, 0.3998, 0.4805, 0.3998, 0.4805, 0.3998, 0.4805, 0.3999, 0.4805, 0.3999, 0.4805, 0.3999, 0.4805, 0.3999, 0.4805, 0.3999, 0.4805, 0.3999, 0.4805, 0.3999, 0.4805, 0.3999, 0.4805, 0.3999, 0.4805, 0.3998, 0.4805, 0.3998, 0.4805, 0.3998, 0.4805, 0.3998, 0.4805, 0.3998, 0.4805, 0.3998, 0.4805, 0.3998, 0.4805, 0.3998, 0.4805, 0.3998, 0.4805, 0.3974, 0.4829, 0.3975, 0.4832, 0.3974, 0.483, 0.3974, 0.483, 0.3975, 0.4832, 0.3972, 0.4832, 0.3974, 0.4829, 0.3974, 0.483, 0.3971, 0.4829, 0.3972, 0.4833, 0.3972, 0.4832, 0.3975, 0.4833, 0.397, 0.4831, 0.3969, 0.4829, 0.3972, 0.4832, 0.3969, 0.4829, 0.3971, 0.4829, 0.3972, 0.4832, 0.4022, 0.4757, 0.4021, 0.476, 0.402, 0.4757, 0.4016, 0.4761, 0.4014, 0.4758, 0.4018, 0.4756, 0.4015, 0.4753, 0.4018, 0.4756, 0.4014, 0.4758, 0.402, 0.4764, 0.4018, 0.4756, 0.402, 0.4757, 0.3972, 0.4811, 0.3971, 0.4817, 0.3971, 0.4812, 0.3975, 0.481, 0.3972, 0.4811, 0.397, 0.4812, 0.3971, 0.4817, 0.3972, 0.4811, 0.3975, 0.481, 0.397, 0.4812, 0.3971, 0.4812, 0.3969, 0.482, 0.3975, 0.481, 0.397, 0.4812, 0.3971, 0.481, 0.4017, 0.4788, 0.4013, 0.4784, 0.4018, 0.4782, 0.402, 0.4777, 0.4019, 0.4776, 0.4019, 0.4772, 0.3998, 0.4806, 0.3998, 0.4806, 0.3998, 0.4806, 0.3999, 0.4806, 0.3999, 0.4806, 0.3999, 0.4806, 0.3999, 0.4806, 0.3999, 0.4806, 0.3999, 0.4806, 0.3999, 0.4806, 0.3999, 0.4806, 0.3999, 0.4806, 0.3999, 0.4806, 0.3999, 0.4806, 0.3999, 0.4806, 0.3999, 0.4806, 0.3999, 0.4806, 0.3999, 0.4806, 0.3999, 0.4806, 0.3999, 0.4806, 0.3999, 0.4806, 0.3993, 0.4816, 0.3996, 0.481, 0.3995, 0.4816, 0.3999, 0.4805, 0.3999, 0.4806, 0.3999, 0.4806, 0.399, 0.4813, 0.3996, 0.481, 0.3993, 0.4816, 0.3995, 0.4808, 0.3996, 0.481, 0.3994, 0.4808, 0.3999, 0.4805, 0.3999, 0.4805, 0.3999, 0.4805, 0.3995, 0.4816, 0.3996, 0.481, 0.3997, 0.4813, 0.3998, 0.4805, 0.3998, 0.4805, 0.3998, 0.4805, 0.4003, 0.4806, 0.3998, 0.4809, 0.3995, 0.4808, 0.3995, 0.4808, 0.3994, 0.4808, 0.3991, 0.4809, 0.3998, 0.4805, 0.3998, 0.4805, 0.3998, 0.4805, 0.3998, 0.4805, 0.3998, 0.4805, 0.3998, 0.4805, 0.3999, 0.4805, 0.3999, 0.4805, 0.3999, 0.4805, 0.3999, 0.4805, 0.3999, 0.4805, 0.3999, 0.4805, 0.3999, 0.4805, 0.3999, 0.4805, 0.3999, 0.4805, 0.3975, 0.481, 0.3976, 0.4818, 0.3971, 0.4817, 0.3974, 0.4821, 0.397, 0.4823, 0.3972, 0.4821, 0.3969, 0.482, 0.3971, 0.482, 0.3968, 0.4819, 0.397, 0.4825, 0.3971, 0.4829, 0.3969, 0.4829, 0.3969, 0.482, 0.3968, 0.4819, 0.3967, 0.4818, 0.3968, 0.4819, 0.397, 0.4823, 0.3967, 0.4821, 0.3967, 0.4818, 0.3967, 0.4816, 0.397, 0.4812, 0.3969, 0.482, 0.3967, 0.4818, 0.397, 0.4812, 0.4014, 0.4758, 0.4012, 0.4753, 0.4015, 0.4753, 0.4004, 0.4757, 0.4009, 0.4753, 0.4009, 0.4758, 0.4001, 0.4757, 0.4002, 0.4756, 0.4003, 0.476, 0.402, 0.4765, 0.4022, 0.4765, 0.4022, 0.4769, 0.4002, 0.4754, 0.4004, 0.4757, 0.4001, 0.4755, 0.402, 0.4765, 0.4022, 0.4769, 0.4019, 0.4768, 0.4019, 0.4764, 0.402, 0.4764, 0.402, 0.4765, 0.4018, 0.4764, 0.4019, 0.4764, 0.4018, 0.4765, 0.402, 0.4764, 0.4019, 0.4764, 0.4018, 0.4764, 0.402, 0.4765, 0.4019, 0.4768, 0.4019, 0.4764, 0.4019, 0.4768, 0.4019, 0.4772, 0.4018, 0.4771, 0.4022, 0.4769, 0.4022, 0.4765, 0.4023, 0.477, 0.4018, 0.4768, 0.4017, 0.4769, 0.4018, 0.4765, 0.4018, 0.4764, 0.4018, 0.4765, 0.4016, 0.4764, 0.4017, 0.4769, 0.4018, 0.4775, 0.4016, 0.4776, 0.4017, 0.4769, 0.4016, 0.4776, 0.4016, 0.4771, 0.4017, 0.4769, 0.4016, 0.4771, 0.4014, 0.4767, 0.4022, 0.4775, 0.402, 0.4777, 0.4019, 0.4772, 0.4019, 0.4776, 0.4018, 0.4775, 0.4019, 0.4772, 0.402, 0.4757, 0.4021, 0.476, 0.402, 0.4764, 0.401, 0.4788, 0.4007, 0.4785, 0.4008, 0.4783, 0.4007, 0.4785, 0.4007, 0.4781, 0.4008, 0.4783, 0.4014, 0.478, 0.4008, 0.4783, 0.401, 0.4779, 0.4007, 0.4781, 0.4003, 0.4781, 0.4006, 0.4778, 0.401, 0.4779, 0.4006, 0.4778, 0.4008, 0.4778, 0.4014, 0.4773, 0.4012, 0.4778, 0.4011, 0.4773, 0.4012, 0.4778, 0.4014, 0.4773, 0.4016, 0.4776, 0.4011, 0.4773, 0.4012, 0.4778, 0.4008, 0.4778, 0.4008, 0.4778, 0.4006, 0.4778, 0.4007, 0.4772, 0.4008, 0.4787, 0.4003, 0.4781, 0.4007, 0.4785, 0.3986, 0.4813, 0.3984, 0.4815, 0.3983, 0.4813, 0.3983, 0.4813, 0.3986, 0.481, 0.3986, 0.4813, 0.3983, 0.4813, 0.3979, 0.4811, 0.3983, 0.4811, 0.399, 0.4813, 0.3986, 0.4813, 0.3991, 0.4809, 0.3983, 0.4811, 0.3979, 0.4811, 0.3979, 0.4808, 0.3991, 0.4809, 0.3986, 0.481, 0.3987, 0.4808, 0.3979, 0.4811, 0.3975, 0.481, 0.3979, 0.4808, 0.3987, 0.4808, 0.3986, 0.481, 0.3986, 0.4806, 0.3986, 0.4806, 0.3983, 0.4811, 0.3979, 0.4808, 0.3987, 0.4806, 0.3986, 0.4806, 0.3987, 0.4805, 0.398, 0.4816, 0.3979, 0.4811, 0.3983, 0.4813, 0.3991, 0.4809, 0.399, 0.4807, 0.3995, 0.4808, 0.4023, 0.4784, 0.4022, 0.4788, 0.4022, 0.4785, 0.4025, 0.4796, 0.4024, 0.4796, 0.4023, 0.4794, 0.3999, 0.4805, 0.3999, 0.4805, 0.3999, 0.4805, 0.4023, 0.4794, 0.4023, 0.4794, 0.4022, 0.4792, 0.3999, 0.4805, 0.3999, 0.4805, 0.3999, 0.4805, 0.3999, 0.4805, 0.3999, 0.4805, 0.3999, 0.4805, 0.3999, 0.4805, 0.3999, 0.4805, 0.3999, 0.4805, 0.402, 0.4793, 0.4022, 0.4792, 0.4023, 0.4794, 0.4022, 0.4785, 0.4022, 0.4788, 0.4017, 0.4788, 0.4018, 0.4792, 0.4022, 0.4792, 0.402, 0.4793, 0.4018, 0.4792, 0.402, 0.4793, 0.4019, 0.4794, 0.4019, 0.4794, 0.4017, 0.4799, 0.4017, 0.4794, 0.4018, 0.4792, 0.4016, 0.4792, 0.4015, 0.479, 0.4025, 0.4792, 0.4023, 0.4794, 0.4022, 0.4788, 0.3999, 0.4805, 0.3999, 0.4805, 0.3999, 0.4805, 0.3999, 0.4805, 0.3999, 0.4805, 0.3999, 0.4805, 0.3999, 0.4805, 0.3999, 0.4805, 0.3999, 0.4805, 0.3999, 0.4805, 0.3999, 0.4805, 0.3999, 0.4805, 0.4021, 0.478, 0.4022, 0.4785, 0.4021, 0.4784, 0.4021, 0.478, 0.4023, 0.4784, 0.4022, 0.4785, 0.3998, 0.4805, 0.3998, 0.4805, 0.3998, 0.4805, 0.3998, 0.4805, 0.3998, 0.4805, 0.3998, 0.4805, 0.4007, 0.4804, 0.4005, 0.4798, 0.401, 0.4802, 0.4007, 0.4804, 0.4003, 0.4806, 0.4005, 0.4798, 0.3989, 0.4823, 0.3989, 0.4823, 0.3992, 0.4821, 0.3992, 0.4822, 0.3989, 0.4823, 0.3992, 0.4821, 0.3992, 0.4821, 0.3987, 0.4817, 0.3992, 0.482, 0.3992, 0.482, 0.3987, 0.4817, 0.3993, 0.4816, 0.3987, 0.4817, 0.399, 0.4813, 0.3993, 0.4816, 0.3992, 0.482, 0.3993, 0.4816, 0.3994, 0.4818, 0.3998, 0.4805, 0.3998, 0.4805, 0.3998, 0.4805, 0.3998, 0.4805, 0.3998, 0.4805, 0.3998, 0.4805, 0.3994, 0.4818, 0.3993, 0.4816, 0.3995, 0.4816, 0.3998, 0.4805, 0.3998, 0.4805, 0.3998, 0.4805, 0.3998, 0.4805, 0.3998, 0.4805, 0.3998, 0.4805, 0.3998, 0.4805, 0.3998, 0.4805, 0.3998, 0.4805, 0.3998, 0.4805, 0.3998, 0.4805, 0.3998, 0.4805, 0.3998, 0.4805, 0.3998, 0.4805, 0.3998, 0.4805, 0.3998, 0.4805, 0.3998, 0.4805, 0.3998, 0.4805, 0.3998, 0.4805, 0.3998, 0.4805, 0.3998, 0.4805, 0.3998, 0.4805, 0.3998, 0.4805, 0.3998, 0.4805, 0.3998, 0.4805, 0.3998, 0.4805, 0.3998, 0.4805, 0.3998, 0.4805, 0.3998, 0.4805, 0.3998, 0.4805, 0.3998, 0.4805, 0.3998, 0.4805, 0.3998, 0.4805, 0.3998, 0.4805, 0.3998, 0.4805, 0.3998, 0.4805, 0.3998, 0.4805, 0.3998, 0.4805, 0.3998, 0.4805, 0.3998, 0.4805, 0.3998, 0.4805, 0.3998, 0.4805, 0.3999, 0.4805, 0.3999, 0.4805, 0.3999, 0.4805, 0.3998, 0.4805, 0.3998, 0.4805, 0.3998, 0.4805, 0.3999, 0.4805, 0.3999, 0.4805, 0.3999, 0.4805, 0.3999, 0.4805, 0.3999, 0.4805, 0.3999, 0.4805, 0.3999, 0.4805, 0.3999, 0.4805, 0.3999, 0.4805, 0.3999, 0.4805, 0.3999, 0.4805, 0.3999, 0.4805, 0.3999, 0.4805, 0.3999, 0.4805, 0.3999, 0.4805, 0.3999, 0.4805, 0.3999, 0.4805, 0.3999, 0.4805, 0.3999, 0.4805, 0.3999, 0.4805, 0.3999, 0.4805, 0.3999, 0.4805, 0.3999, 0.4805, 0.3999, 0.4805, 0.3999, 0.4805, 0.3999, 0.4805, 0.3999, 0.4805, 0.3999, 0.4805, 0.3999, 0.4805, 0.3999, 0.4805, 0.3999, 0.4805, 0.3999, 0.4806, 0.3999, 0.4806, 0.3999, 0.4805, 0.3999, 0.4806, 0.3999, 0.4805, 0.3999, 0.4805, 0.3999, 0.4805, 0.3999, 0.4805, 0.3998, 0.4806, 0.3998, 0.4806, 0.3998, 0.4806, 0.3998, 0.4806, 0.3998, 0.4806, 0.3998, 0.4806, 0.3998, 0.4806, 0.3998, 0.4806, 0.3998, 0.4806, 0.3999, 0.4806, 0.3999, 0.4806, 0.3998, 0.4806, 0.3999, 0.4806, 0.3998, 0.4806, 0.3998, 0.4806, 0.3998, 0.4806, 0.3998, 0.4805, 0.3999, 0.4805, 0.3998, 0.4806, 0.3998, 0.4806, 0.3998, 0.4805, 0.3998, 0.4806, 0.3998, 0.4805, 0.3998, 0.4805, 0.3999, 0.4806, 0.3999, 0.4806, 0.3999, 0.4806, 0.3998, 0.4806, 0.3998, 0.4805, 0.3998, 0.4806, 0.398, 0.4827, 0.3982, 0.4833, 0.3977, 0.4828, 0.398, 0.4827, 0.3982, 0.4831, 0.3982, 0.4833, 0.3974, 0.4829, 0.3977, 0.4828, 0.3978, 0.4832, 0.3977, 0.4828, 0.3982, 0.4833, 0.3978, 0.4832, 0.3978, 0.4832, 0.3975, 0.4833, 0.3975, 0.4832, 0.3978, 0.4832, 0.3981, 0.4834, 0.3975, 0.4833, 0.3979, 0.4835, 0.3976, 0.4834, 0.3979, 0.4835, 0.3976, 0.4834, 0.3979, 0.4835, 0.3979, 0.4836, 0.3998, 0.4806, 0.3998, 0.4806, 0.3998, 0.4806, 0.3998, 0.4805, 0.3998, 0.4806, 0.3998, 0.4805, 0.3998, 0.4806, 0.3998, 0.4806, 0.3998, 0.4806, 0.3972, 0.4833, 0.3979, 0.4836, 0.3971, 0.4833, 0.3972, 0.4833, 0.3976, 0.4834, 0.3979, 0.4836, 0.3999, 0.4806, 0.3999, 0.4806, 0.3999, 0.4806, 0.4024, 0.4846, 0.4022, 0.4855, 0.4022, 0.4855, 0.4022, 0.485, 0.4023, 0.485, 0.4022, 0.4855, 0.3999, 0.4806, 0.3999, 0.4806, 0.3999, 0.4806, 0.3999, 0.4806, 0.3999, 0.4806, 0.3999, 0.4806, 0.4022, 0.4855, 0.4021, 0.4857, 0.4022, 0.485, 0.3999, 0.4806, 0.3999, 0.4806, 0.3999, 0.4806, 0.3999, 0.4806, 0.3999, 0.4806, 0.3999, 0.4806, 0.4021, 0.4847, 0.4021, 0.4847, 0.4021, 0.4848, 0.4021, 0.4847, 0.4021, 0.4848, 0.402, 0.4852, 0.3999, 0.4806, 0.3999, 0.4806, 0.3999, 0.4806, 0.3999, 0.4806, 0.3999, 0.4806, 0.3999, 0.4806, 0.4019, 0.4846, 0.4019, 0.4848, 0.4016, 0.4848, 0.3999, 0.4806, 0.3999, 0.4806, 0.3999, 0.4806, 0.402, 0.4852, 0.4019, 0.4857, 0.4019, 0.4853, 0.3999, 0.4806, 0.3999, 0.4806, 0.3999, 0.4806, 0.3999, 0.4806, 0.3999, 0.4806, 0.3999, 0.4806, 0.398, 0.4816, 0.3984, 0.4815, 0.3983, 0.4818, 0.398, 0.4816, 0.3979, 0.4821, 0.3976, 0.4818, 0.3983, 0.4818, 0.3987, 0.4817, 0.3985, 0.4821, 0.3987, 0.4817, 0.3989, 0.4823, 0.3985, 0.4821, 0.3977, 0.4821, 0.3979, 0.4821, 0.398, 0.4822, 0.3977, 0.4821, 0.398, 0.4822, 0.3978, 0.4824, 0.398, 0.4822, 0.3982, 0.4822, 0.3982, 0.4823, 0.3978, 0.4824, 0.398, 0.4822, 0.3981, 0.4825, 0.398, 0.4822, 0.3982, 0.4823, 0.3981, 0.4825, 0.3982, 0.4823, 0.3984, 0.4823, 0.3984, 0.4824, 0.3982, 0.4823, 0.3984, 0.4824, 0.3981, 0.4825, 0.3977, 0.4828, 0.3978, 0.4824, 0.398, 0.4827, 0.3978, 0.4824, 0.3981, 0.4825, 0.398, 0.4827, 0.4004, 0.4764, 0.4003, 0.476, 0.4004, 0.4757, 0.398, 0.4827, 0.3984, 0.4826, 0.3984, 0.4829, 0.3975, 0.4822, 0.3978, 0.4824, 0.3975, 0.4824, 0.3974, 0.4821, 0.3977, 0.4821, 0.3975, 0.4822, 0.3976, 0.4818, 0.3977, 0.4821, 0.3974, 0.4821, 0.4001, 0.4762, 0.4003, 0.476, 0.4003, 0.4764, 0.4016, 0.4761, 0.4016, 0.4764, 0.4014, 0.4758, 0.4014, 0.4758, 0.4016, 0.4764, 0.4009, 0.4764, 0.4004, 0.4765, 0.4009, 0.4764, 0.401, 0.4765, 0.401, 0.4765, 0.4011, 0.4767, 0.4006, 0.4768, 0.401, 0.4765, 0.4016, 0.4764, 0.4014, 0.4767, 0.4004, 0.4765, 0.4006, 0.4768, 0.4002, 0.4769, 0.4011, 0.4767, 0.4014, 0.4767, 0.4012, 0.4769, 0.4006, 0.4768, 0.4009, 0.4771, 0.4007, 0.4772, 0.4006, 0.4768, 0.4003, 0.4773, 0.4002, 0.4769, 0.4012, 0.4769, 0.4011, 0.4773, 0.4009, 0.4771, 0.4006, 0.4768, 0.4007, 0.4772, 0.4003, 0.4773, 0.4011, 0.4773, 0.4012, 0.4769, 0.4014, 0.4773, 0.4001, 0.4757, 0.4003, 0.476, 0.4001, 0.4759, 0.4009, 0.4758, 0.4014, 0.4758, 0.4009, 0.4764, 0.4011, 0.4773, 0.4007, 0.4772, 0.4009, 0.4771, 0.4003, 0.4764, 0.4002, 0.4769, 0.4001, 0.4767, 0.3999, 0.4806, 0.3999, 0.4806, 0.3999, 0.4806, 0.3998, 0.4806, 0.3998, 0.4806, 0.3998, 0.4806, 0.3998, 0.4806, 0.3999, 0.4806, 0.3998, 0.4806, 0.3998, 0.4806, 0.3998, 0.4806, 0.3998, 0.4806, 0.3999, 0.4806, 0.3999, 0.4806, 0.3998, 0.4806, 0.3998, 0.4806, 0.3998, 0.4806, 0.3998, 0.4806, 0.4009, 0.4849, 0.4016, 0.4848, 0.4013, 0.485, 0.4006, 0.485, 0.4008, 0.485, 0.4007, 0.4851, 0.4013, 0.485, 0.4012, 0.4856, 0.4008, 0.485, 0.3998, 0.4806, 0.3998, 0.4806, 0.3998, 0.4806, 0.4007, 0.4851, 0.4009, 0.4856, 0.4004, 0.4852, 0.4001, 0.4853, 0.4005, 0.4856, 0.4002, 0.4856, 0.3998, 0.4806, 0.3998, 0.4806, 0.3998, 0.4806, 0.3999, 0.4806, 0.3999, 0.4806, 0.3999, 0.4806, 0.4012, 0.4856, 0.4017, 0.4854, 0.4015, 0.4857, 0.3998, 0.4806, 0.3998, 0.4806, 0.3998, 0.4806, 0.4033, 0.4811, 0.4035, 0.4816, 0.4032, 0.4814, 0.4032, 0.4815, 0.4032, 0.4814, 0.4035, 0.4816, 0.3999, 0.4805, 0.3999, 0.4805, 0.3999, 0.4805, 0.3999, 0.4805, 0.3999, 0.4805, 0.3999, 0.4805, 0.4031, 0.4821, 0.4035, 0.4816, 0.4038, 0.4822, 0.4035, 0.4816, 0.4039, 0.4819, 0.4038, 0.4822, 0.4038, 0.4822, 0.4043, 0.482, 0.4043, 0.4824, 0.3999, 0.4805, 0.3999, 0.4805, 0.3999, 0.4805, 0.4033, 0.4811, 0.4034, 0.4811, 0.4035, 0.4816, 0.4038, 0.4822, 0.4043, 0.4824, 0.404, 0.4826, 0.3999, 0.4805, 0.3999, 0.4805, 0.3999, 0.4805, 0.404, 0.4826, 0.4043, 0.4824, 0.4043, 0.4829, 0.4037, 0.483, 0.404, 0.4826, 0.4043, 0.4829, 0.3999, 0.4805, 0.3999, 0.4805, 0.3999, 0.4806, 0.3999, 0.4805, 0.3999, 0.4805, 0.3999, 0.4805, 0.401, 0.4788, 0.4013, 0.4788, 0.4012, 0.4789, 0.4008, 0.4787, 0.4002, 0.4792, 0.4, 0.479, 0.4005, 0.4792, 0.4008, 0.4787, 0.4009, 0.4793, 0.4008, 0.4787, 0.401, 0.4788, 0.4009, 0.4793, 0.401, 0.4788, 0.4012, 0.4789, 0.4009, 0.4793, 0.4013, 0.4788, 0.4017, 0.4788, 0.4015, 0.479, 0.4009, 0.4793, 0.4016, 0.4792, 0.4017, 0.4794, 0.401, 0.4798, 0.401, 0.4802, 0.4005, 0.4798, 0.401, 0.4798, 0.4013, 0.48, 0.401, 0.4802, 0.4003, 0.4781, 0.4008, 0.4787, 0.4, 0.479, 0.3998, 0.4805, 0.3999, 0.4805, 0.3998, 0.4805, 0.3998, 0.4805, 0.3998, 0.4805, 0.3998, 0.4805, 0.3998, 0.4805, 0.3999, 0.4805, 0.3999, 0.4805, 0.3998, 0.4805, 0.3998, 0.4805, 0.3999, 0.4805, 0.3998, 0.4805, 0.3999, 0.4805, 0.3999, 0.4805, 0.3998, 0.4805, 0.3998, 0.4805, 0.3998, 0.4805, 0.3998, 0.4805, 0.3999, 0.4805, 0.3999, 0.4805, 0.3998, 0.4805, 0.3998, 0.4805, 0.3998, 0.4805, 0.3998, 0.4805, 0.3998, 0.4805, 0.3998, 0.4805, 0.3998, 0.4805, 0.3998, 0.4805, 0.3998, 0.4805, 0.3998, 0.4805, 0.3999, 0.4805, 0.3999, 0.4805, 0.3998, 0.4805, 0.3998, 0.4805, 0.3998, 0.4805, 0.3998, 0.4805, 0.3999, 0.4805, 0.3998, 0.4805, 0.3999, 0.4805, 0.3999, 0.4805, 0.3999, 0.4805, 0.402, 0.4757, 0.4018, 0.4756, 0.4019, 0.4755, 0.402, 0.4757, 0.3999, 0.4806, 0.3999, 0.4806, 0.3999, 0.4806, 0.3999, 0.4806, 0.4021, 0.478, 0.4021, 0.4784, 0.4019, 0.478, 0.402, 0.4777, 0.4022, 0.4775, 0.4021, 0.478, 0.4018, 0.4775, 0.4019, 0.4776, 0.402, 0.4777, 0.3998, 0.4805, 0.3998, 0.4805, 0.3998, 0.4806, 0.3999, 0.4806, 0.3999, 0.4806, 0.3999, 0.4806, 0.3999, 0.4806, 0.3999, 0.4806, 0.3999, 0.4806, 0.3975, 0.4824, 0.397, 0.4825, 0.397, 0.4823, 0.3974, 0.4821, 0.3999, 0.4805, 0.3999, 0.4805, 0.3999, 0.4805, 0.3974, 0.4829, 0.3971, 0.4829, 0.397, 0.4825, 0.3974, 0.4827, 0.397, 0.4825, 0.3975, 0.4824, 0.3974, 0.4827, 0.4023, 0.4776, 0.4022, 0.4775, 0.4022, 0.4769, 0.4023, 0.477, 0.4002, 0.4756, 0.4001, 0.4755, 0.4004, 0.4757, 0.402, 0.4764, 0.4021, 0.476, 0.402, 0.4765, 0.4021, 0.4784, 0.4022, 0.4785, 0.4017, 0.4788, 0.4018, 0.4782, 0.4014, 0.478, 0.4013, 0.4784, 0.4008, 0.4783, 0.4015, 0.4777, 0.401, 0.4779, 0.4012, 0.4778, 0.4017, 0.4794, 0.4016, 0.4792, 0.4018, 0.4792, 0.4019, 0.4794, 0.3998, 0.4805, 0.3999, 0.4805, 0.3999, 0.4805, 0.3999, 0.4805, 0.397, 0.4832, 0.397, 0.4831, 0.3972, 0.4832, 0.3998, 0.4805, 0.3998, 0.4805, 0.3998, 0.4805, 0.3998, 0.4805, 0.3998, 0.4805, 0.3998, 0.4805, 0.3998, 0.4805, 0.3998, 0.4805, 0.3993, 0.4821, 0.3992, 0.4821, 0.3992, 0.482, 0.3998, 0.4806, 0.3998, 0.4806, 0.3998, 0.4805, 0.3998, 0.4805, 0.3999, 0.4805, 0.3999, 0.4805, 0.3999, 0.4805, 0.3999, 0.4805, 0.3999, 0.4805, 0.3999, 0.4805, 0.3999, 0.4805, 0.3999, 0.4805, 0.3999, 0.4805, 0.3979, 0.4835, 0.3976, 0.4834, 0.3975, 0.4833, 0.3981, 0.4834, 0.3998, 0.4806, 0.3998, 0.4806, 0.3998, 0.4806, 0.3998, 0.4806, 0.3998, 0.4806, 0.3998, 0.4806, 0.3998, 0.4806, 0.3998, 0.4806, 0.3998, 0.4806, 0.3998, 0.4806, 0.4021, 0.4847, 0.4019, 0.4848, 0.4019, 0.4846, 0.402, 0.4845, 0.3999, 0.4806, 0.3999, 0.4806, 0.3999, 0.4806, 0.3999, 0.4806, 0.3999, 0.4806, 0.3999, 0.4806, 0.4022, 0.4857, 0.4021, 0.4857, 0.4022, 0.4855, 0.4022, 0.4855, 0.3999, 0.4806, 0.3999, 0.4806, 0.3999, 0.4806, 0.4021, 0.4857, 0.402, 0.4857, 0.402, 0.4852, 0.4021, 0.4848, 0.3979, 0.4821, 0.3983, 0.4818, 0.3982, 0.4822, 0.398, 0.4822, 0.3987, 0.4817, 0.3983, 0.4818, 0.3984, 0.4815, 0.3979, 0.4821, 0.398, 0.4816, 0.3983, 0.4818, 0.3977, 0.4821, 0.3976, 0.4818, 0.3979, 0.4821, 0.3982, 0.4822, 0.3985, 0.4821, 0.3984, 0.4823, 0.3982, 0.4823, 0.3986, 0.4824, 0.3984, 0.4824, 0.3984, 0.4823, 0.3985, 0.4821, 0.3987, 0.4823, 0.3985, 0.4821, 0.3989, 0.4823, 0.3987, 0.4823, 0.3989, 0.4823, 0.3989, 0.4823, 0.3986, 0.4824, 0.3998, 0.4805, 0.3998, 0.4805, 0.3998, 0.4805, 0.3998, 0.4805, 0.3984, 0.4826, 0.3981, 0.4825, 0.3984, 0.4824, 0.3986, 0.4824, 0.3984, 0.4826, 0.3984, 0.4824, 0.3999, 0.4805, 0.3999, 0.4805, 0.3999, 0.4805, 0.3999, 0.4805, 0.4003, 0.4764, 0.4004, 0.4764, 0.4004, 0.4765, 0.4004, 0.4764, 0.4009, 0.4764, 0.4004, 0.4765, 0.4001, 0.4769, 0.4001, 0.4767, 0.4002, 0.4769, 0.4013, 0.485, 0.4008, 0.485, 0.4009, 0.4849, 0.3998, 0.4806, 0.3998, 0.4806, 0.3998, 0.4806, 0.3998, 0.4806, 0.3999, 0.4806, 0.3999, 0.4806, 0.4043, 0.4815, 0.4043, 0.482, 0.4039, 0.4819, 0.4039, 0.4815, 0.4039, 0.4819, 0.4035, 0.4816, 0.4039, 0.4815, 0.4033, 0.4829, 0.4038, 0.4822, 0.4037, 0.483, 0.4034, 0.4831, 0.3999, 0.4805, 0.3999, 0.4805, 0.3999, 0.4805, 0.4033, 0.4829, 0.4032, 0.4823, 0.4038, 0.4822, 0.4012, 0.4789, 0.4013, 0.4788, 0.4015, 0.479, 0.4009, 0.4793, 0.3998, 0.4805, 0.3998, 0.4805, 0.3998, 0.4805, 0.3998, 0.4805, 0.3998, 0.4799, 0.3998, 0.4798, 0.4005, 0.4798, 0.3998, 0.4805, 0.3998, 0.4805, 0.3998, 0.4805, 0.3998, 0.4805, 0.3998, 0.4805, 0.3999, 0.4805])
me_cube_001.materials.append(mat_material)
me_cube_001.update()

# ---- objects
ob_cube = bpy.data.objects.new('Cube', me_cube_001)

# ---- transforms, parenting, visibility, modifiers, constraints
ob_cube.location = (0.0, 0.0, 0.0)

# ---- collection membership
scene.collection.objects.link(ob_cube)

# ---- scene / render settings (as saved in the file)
scene.frame_start = 1; scene.frame_end = 250; scene.frame_set(1)
scene.render.engine = 'BLENDER_EEVEE_NEXT'
bpy.context.view_layer.update()

# ---- added for rendering (the .blend has no active camera and no usable light): camera, sun + grey world if the file has none
cam_auto = bpy.data.cameras.new('AutoCamera')
cam_auto.lens = 50.0
cam_auto.sensor_width = 36.0
cam_auto.clip_end = 1000.0
ob_auto_camera = bpy.data.objects.new('AutoCamera', cam_auto)
scene.collection.objects.link(ob_auto_camera)
ob_auto_camera.location = (8.66805, -10.2135, 8.77045)
ob_auto_camera.rotation_euler = (1.09748, -7.21219e-08, 0.694738)
scene.camera = ob_auto_camera
light_auto_sun = bpy.data.lights.new('AutoSun', 'SUN')
light_auto_sun.energy = 3.0
light_auto_sun.angle = 0.0523599
ob_auto_sun = bpy.data.objects.new('AutoSun', light_auto_sun)
scene.collection.objects.link(ob_auto_sun)
ob_auto_sun.rotation_euler = (0.872665, 0.174533, 0.523599)
if scene.world is None:
    world_auto = bpy.data.worlds.new('AutoWorld')
    world_auto.color = (0.3, 0.3, 0.3)
    scene.world = world_auto
bpy.context.view_layer.update()
